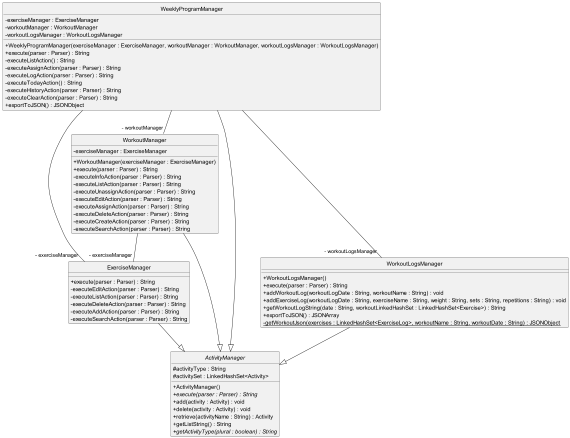

The diagram above was rendered by PlantUML. Its source (embedded in the PNG):
@startuml
skinparam classAttributeIconSize 0
skinparam style strictuml
hide circle

class ExerciseManager{
+ execute(parser : Parser) : String
- executeEditAction(parser : Parser) : String
- executeListAction(parser : Parser) : String
- executeDeleteAction(parser : Parser) : String
- executeAddAction(parser : Parser) : String
- executeSearchAction(parser : Parser) : String
}
ExerciseManager --|> ActivityManager
class WorkoutManager{
- exerciseManager : ExerciseManager
+ WorkoutManager(exerciseManager : ExerciseManager)
+ execute(parser : Parser) : String
- executeInfoAction(parser : Parser) : String
- executeListAction(parser : Parser) : String
- executeUnassignAction(parser : Parser) : String
- executeEditAction(parser : Parser) : String
- executeAssignAction(parser : Parser) : String
- executeDeleteAction(parser : Parser) : String
- executeCreateAction(parser : Parser) : String
- executeSearchAction(parser : Parser) : String
}
WorkoutManager --|> ActivityManager
class WorkoutLogsManager{
+ WorkoutLogsManager()
+ execute(parser : Parser) : String
+ addWorkoutLog(workoutLogDate : String, workoutName : String) : void
+ addExerciseLog(workoutLogDate : String, exerciseName : String, weight : String, sets : String, repetitions : String) : void
+ getWorkoutLogString(date : String, workoutLinkedHashSet : LinkedHashSet<Exercise>) : String
+ exportToJSON() : JSONArray
- {static} getWorkoutJson(exercises : LinkedHashSet<ExerciseLog>, workoutName : String, workoutDate : String) : JSONObject
}
WorkoutLogsManager --|> ActivityManager
class WeeklyProgramManager{
- exerciseManager : ExerciseManager
- workoutManager : WorkoutManager
- workoutLogsManager : WorkoutLogsManager
+ WeeklyProgramManager(exerciseManager : ExerciseManager, workoutManager : WorkoutManager, workoutLogsManager : WorkoutLogsManager)
+ execute(parser : Parser) : String
- executeListAction() : String
- executeAssignAction(parser : Parser) : String
- executeLogAction(parser : Parser) : String
- executeTodayAction() : String
- executeHistoryAction(parser : Parser) : String
- executeClearAction(parser : Parser) : String
+ exportToJSON() : JSONObject
}
WeeklyProgramManager --|> ActivityManager
abstract class ActivityManager{
# activityType : String
# activitySet : LinkedHashSet<Activity>
+ ActivityManager()
+ {abstract} execute(parser : Parser) : String
+ add(activity : Activity) : void
+ delete(activity : Activity) : void
+ retrieve(activityName : String) : Activity
+ getListString() : String
+ {abstract} getActivityType(plural : boolean) : String
}
WorkoutManager--"- exerciseManager" ExerciseManager
WeeklyProgramManager--"- exerciseManager" ExerciseManager
WeeklyProgramManager--"- workoutManager" WorkoutManager
WeeklyProgramManager--"- workoutLogsManager" WorkoutLogsManager
@enduml